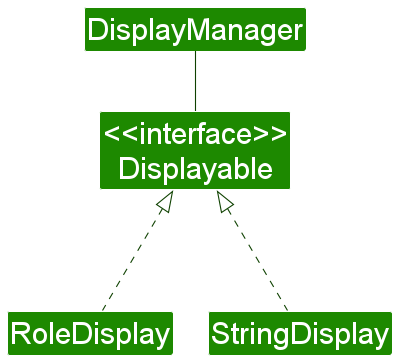

The diagram above was rendered by PlantUML. Its source (embedded in the PNG):
@startuml
!include style.puml

skinparam defaultFontSize 30
skinparam arrowThickness 1.1
skinparam arrowColor UI_COLOR_T4
skinparam classBackgroundColor UI_COLOR

Class "<<interface>>\nDisplayable" as Displayable
Class DisplayManager
Class RoleDisplay
Class StringDisplay


DisplayManager -down- Displayable
RoleDisplay -up..|>  Displayable
StringDisplay -up..|> Displayable


@enduml